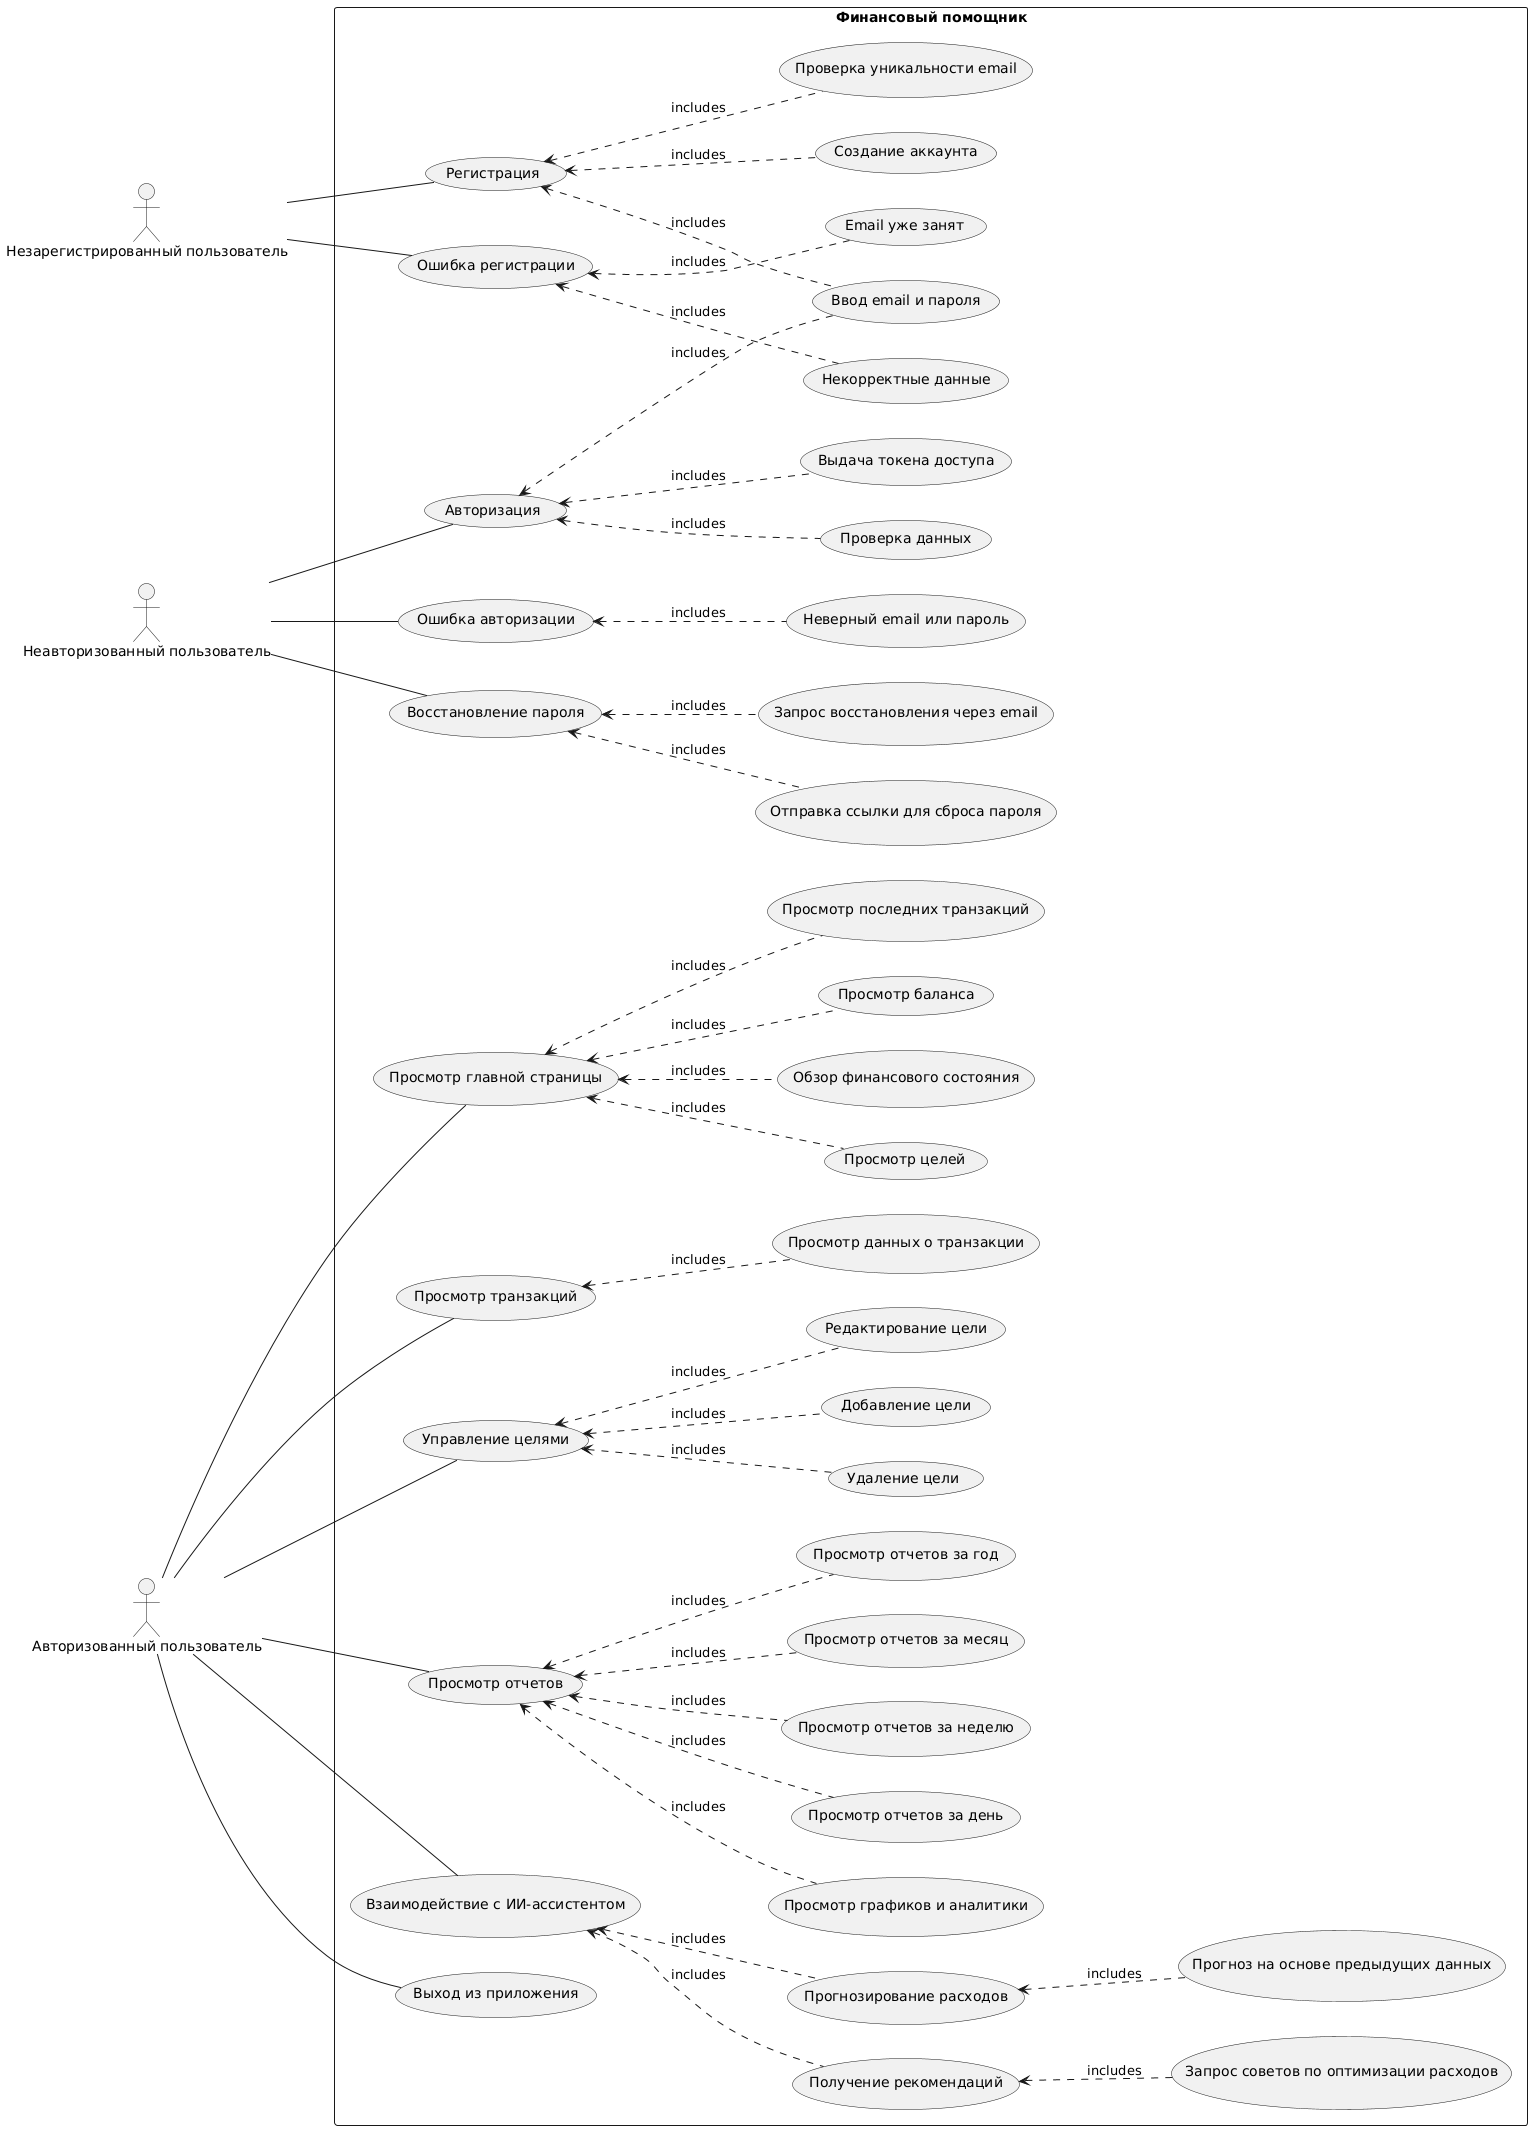

The diagram above was rendered by PlantUML. Its source (embedded in the PNG):
@startuml
left to right direction

actor "Незарегистрированный пользователь" as UnregisteredUser
actor "Неавторизованный пользователь" as UnauthorizedUser
actor "Авторизованный пользователь" as AuthorizedUser

rectangle "Финансовый помощник" {
    UnregisteredUser -- (Регистрация)
    UnregisteredUser -- (Ошибка регистрации)

    UnauthorizedUser -- (Авторизация)
    UnauthorizedUser -- (Ошибка авторизации)
    UnauthorizedUser -- (Восстановление пароля)

    AuthorizedUser -- (Просмотр главной страницы)
    AuthorizedUser -- (Просмотр транзакций)
    AuthorizedUser -- (Управление целями)
    AuthorizedUser -- (Просмотр отчетов)
    AuthorizedUser -- (Взаимодействие с ИИ-ассистентом)
    AuthorizedUser -- (Выход из приложения)

    (Регистрация) <.. (Ввод email и пароля) : includes
    (Регистрация) <.. (Проверка уникальности email) : includes
    (Регистрация) <.. (Создание аккаунта) : includes

    (Ошибка регистрации) <.. (Email уже занят) : includes
    (Ошибка регистрации) <.. (Некорректные данные) : includes

    (Авторизация) <.. (Ввод email и пароля) : includes
    (Авторизация) <.. (Проверка данных) : includes
    (Авторизация) <.. (Выдача токена доступа) : includes

    (Ошибка авторизации) <.. (Неверный email или пароль) : includes

    (Восстановление пароля) <.. (Запрос восстановления через email) : includes
    (Восстановление пароля) <.. (Отправка ссылки для сброса пароля) : includes

    (Просмотр главной страницы) <.. (Обзор финансового состояния) : includes
    (Просмотр главной страницы) <.. (Просмотр баланса) : includes
    (Просмотр главной страницы) <.. (Просмотр последних транзакций) : includes
    (Просмотр главной страницы) <.. (Просмотр целей) : includes

    (Просмотр транзакций) <.. (Просмотр данных о транзакции) : includes

    (Управление целями) <.. (Добавление цели) : includes
    (Управление целями) <.. (Редактирование цели) : includes
    (Управление целями) <.. (Удаление цели) : includes

    (Просмотр отчетов) <.. (Просмотр отчетов за день) : includes
    (Просмотр отчетов) <.. (Просмотр отчетов за неделю) : includes
    (Просмотр отчетов) <.. (Просмотр отчетов за месяц) : includes
    (Просмотр отчетов) <.. (Просмотр отчетов за год) : includes
    (Просмотр отчетов) <.. (Просмотр графиков и аналитики) : includes

    (Взаимодействие с ИИ-ассистентом) <.. (Получение рекомендаций) : includes
    (Взаимодействие с ИИ-ассистентом) <.. (Прогнозирование расходов) : includes

    (Получение рекомендаций) <.. (Запрос советов по оптимизации расходов) : includes
    (Прогнозирование расходов) <.. (Прогноз на основе предыдущих данных) : includes
}
@enduml